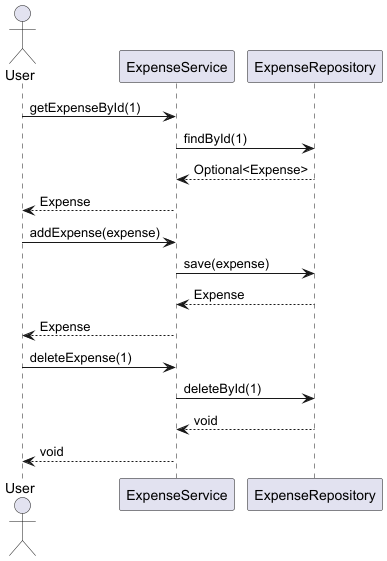

The diagram above was rendered by PlantUML. Its source (embedded in the PNG):
@startuml
actor User
participant ExpenseService
participant ExpenseRepository

User -> ExpenseService: getExpenseById(1)
ExpenseService -> ExpenseRepository: findById(1)
ExpenseRepository --> ExpenseService: Optional<Expense>
ExpenseService --> User: Expense

User -> ExpenseService: addExpense(expense)
ExpenseService -> ExpenseRepository: save(expense)
ExpenseRepository --> ExpenseService: Expense
ExpenseService --> User: Expense

User -> ExpenseService: deleteExpense(1)
ExpenseService -> ExpenseRepository: deleteById(1)
ExpenseRepository --> ExpenseService: void
ExpenseService --> User: void
@enduml